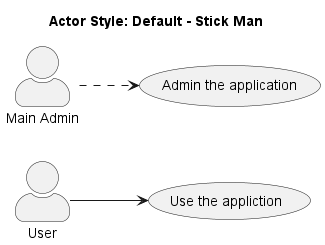

The diagram above was rendered by PlantUML. Its source (embedded in the PNG):
@startuml

title Actor Style: Default - Stick Man

skinparam ActorStyle awesome

left to right direction

"Use the appliction" as (Use)
"Admin the application" as (Manage)
:Main Admin: as Admin

:User: --> (Use)
Admin ..> (Manage)

@enduml